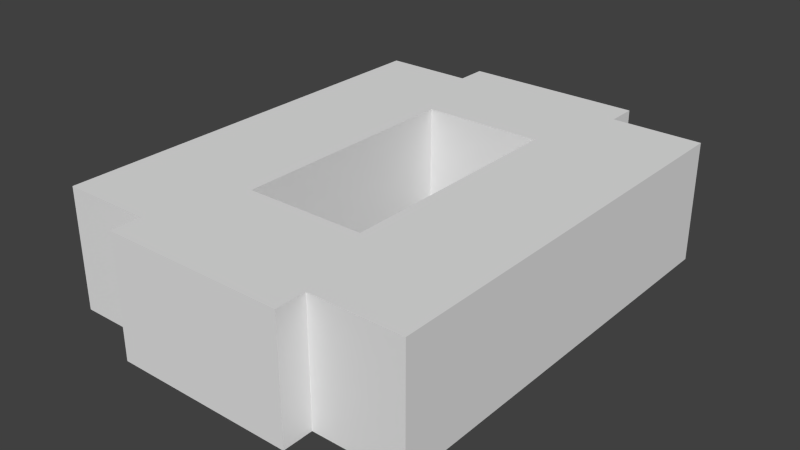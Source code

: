 # Source: busxcvr.blend  (saved by Blender 2.67.0; exported with 4.5.12 LTS)
import bpy
from mathutils import Matrix  # noqa: F401  (used for matrix-valued properties, if any)

bpy.ops.wm.read_factory_settings(use_empty=True)
scene = bpy.context.scene
scene.name = 'Scene'

# ---- collections
col_collection_1 = bpy.data.collections.new('Collection 1'); scene.collection.children.link(col_collection_1)

# ---- materials (node trees are filled in below, after node groups)
mat_material = bpy.data.materials.new('Material')
mat_material.alpha_threshold = 0.0
mat_material.use_transparent_shadow = False
mat_material.roughness = 0.5
mat_material.line_color = (0.0, 0.0, 0.0, 1.0)

# ---- material node trees

# ---- world
world_world = bpy.data.worlds.new('World'); scene.world = world_world
world_world.color = (0.05088, 0.05088, 0.05088)
world_world.use_sun_shadow = False
world_world.sun_shadow_jitter_overblur = 0.0
world_world.cycles.sampling_method = 'MANUAL'
world_world.cycles.sample_map_resolution = 256

# ---- meshes
me_bus = bpy.data.meshes.new('bus')
me_bus.from_pydata([(-0.875, 0.75, -0.5), (-0.875, 0.75, -1.0), (-0.875, -0.75, -1.0), (-0.875, -0.75, -0.5), (0.875, 0.75, -0.5), (0.875, 0.75, -1.0), (0.875, -0.75, -1.0), (-0.5, -0.25, -1.0), (0.5, -0.25, -1.0), (-0.5, 0.25, -1.0), (0.5, 0.25, -1.0), (0.875, -0.75, -0.5), (-0.5, -0.25, -0.5), (0.5, -0.25, -0.5), (-0.5, 0.25, -0.5), (0.5, 0.25, -0.5), (-0.875, 0.0, -0.5), (-0.875, -0.75, -0.75), (-0.875, 0.75, -0.75), (0.875, 0.0, -0.5), (0.875, -0.75, -0.75), (0.875, 0.75, -0.75), (0.875, -0.375, -1.0), (0.875, -0.375, -0.5), (0.875, -0.75, -0.625), (0.875, 0.75, -0.875), (0.875, -0.75, -0.875), (0.875, 0.75, -0.625), (0.875, 0.375, -0.75), (0.875, -0.375, -0.75), (0.875, 0.375, -0.875), (0.875, 0.375, -0.625), (0.875, -0.375, -0.625), (0.875, -0.375, -0.875), (-0.875, -0.75, -0.625), (-0.875, 0.75, -0.875), (-0.875, -0.75, -0.875), (-0.875, 0.75, -0.625), (-0.875, -0.375, -0.75), (-0.875, 0.375, -0.75), (-0.875, -0.375, -0.875), (-0.875, -0.375, -0.625), (-0.875, 0.375, -0.625), (-0.875, 0.375, -0.875), (-0.875, -0.375, -1.0), (-1.0, -0.375, -1.0), (-1.0, 0.375, -1.0), (-0.875, 0.375, -1.0), (-0.875, -0.375, -0.5), (-1.0, -0.375, -0.5), (-1.0, 0.375, -0.5), (-0.875, 0.375, -0.5), (1.0, -0.375, -1.0), (0.875, 0.375, -1.0), (1.0, 0.375, -1.0), (1.0, -0.375, -0.5), (0.875, 0.375, -0.5), (1.0, 0.375, -0.5)], [], [(1, 35, 18, 37, 0, 4, 27, 21, 25, 5), (6, 26, 20, 24, 11, 3, 34, 17, 36, 2), (4, 0, 14, 15), (12, 3, 11, 13), (9, 14, 12, 7), (14, 9, 10, 15), (15, 10, 8, 13), (7, 12, 13, 8), (41, 38, 17, 34), (31, 28, 21, 27), (28, 30, 25, 21), (11, 24, 32, 23), (24, 20, 29, 32), (20, 26, 33, 29), (26, 6, 22, 33), (38, 40, 36, 17), (37, 18, 39, 42), (18, 35, 43, 39), (48, 49, 45, 44), (49, 50, 46, 45), (50, 51, 47, 46), (44, 45, 46, 47), (51, 50, 49, 48), (56, 57, 54, 53), (57, 55, 52, 54), (40, 44, 2, 36), (30, 53, 5, 25), (13, 11, 23, 19, 56, 4, 15), (0, 51, 16, 48, 3, 12, 14), (56, 31, 27, 4), (48, 41, 34, 3), (0, 37, 42, 51), (35, 1, 47, 43), (55, 23, 22, 52), (52, 22, 53, 54), (57, 56, 23, 55)])
_uv = me_bus.uv_layers.new(name='UVMap')
_uv.uv.foreach_set('vector', [0.0, 0.3438, 0.03125, 0.3438, 0.0625, 0.3438, 0.09375, 0.3438, 0.125, 0.3438, 0.125, 0.7812, 0.09375, 0.7812, 0.0625, 0.7812, 0.03125, 0.7812, 0.0, 0.7812, 0.625, 0.7812, 0.5938, 0.7812, 0.5625, 0.7812, 0.5312, 0.7812, 0.5, 0.7812, 0.5, 0.3438, 0.5312, 0.3438, 0.5625, 0.3438, 0.5938, 0.3438, 0.625, 0.3438, 0.125, 0.7812, 0.125, 0.3438, 0.25, 0.4375, 0.25, 0.6875, 0.375, 0.4375, 0.5, 0.3438, 0.5, 0.7812, 0.375, 0.6875, 0.25, 0.5625, 0.25, 0.4375, 0.375, 0.4375, 0.375, 0.5625, 0.5, 0.6875, 0.625, 0.6875, 0.625, 0.4375, 0.5, 0.4375, 0.375, 0.6875, 0.375, 0.5625, 0.25, 0.5625, 0.25, 0.6875, 0.0, 0.6875, 0.125, 0.6875, 0.125, 0.4375, 0.0, 0.4375, 0.5312, 0.7812, 0.5625, 0.7812, 0.5625, 0.875, 0.5312, 0.875, 0.09375, 0.3438, 0.0625, 0.3438, 0.0625, 0.25, 0.09375, 0.25, 0.0625, 0.3438, 0.03125, 0.3438, 0.03125, 0.25, 0.0625, 0.25, 0.5, 0.25, 0.5312, 0.25, 0.5312, 0.3438, 0.5, 0.3438, 0.5312, 0.25, 0.5625, 0.25, 0.5625, 0.3438, 0.5312, 0.3438, 0.5625, 0.25, 0.5938, 0.25, 0.5938, 0.3438, 0.5625, 0.3438, 0.5938, 0.25, 0.625, 0.25, 0.625, 0.3438, 0.5938, 0.3438, 0.5625, 0.7812, 0.5938, 0.7812, 0.5938, 0.875, 0.5625, 0.875, 0.09375, 0.875, 0.0625, 0.875, 0.0625, 0.7812, 0.09375, 0.7812, 0.0625, 0.875, 0.03125, 0.875, 0.03125, 0.7812, 0.0625, 0.7812, 0.5, 0.2812, 0.5, 0.25, 0.625, 0.25, 0.625, 0.2812, 0.4062, 0.2812, 0.2188, 0.2812, 0.2188, 0.1562, 0.4062, 0.1562, 0.125, 0.25, 0.125, 0.2812, 0.0, 0.2812, 0.0, 0.25, 1.011, 0.2987, 0.667, 0.2987, 0.667, -0.01377, 1.011, -0.01377, 0.2188, 0.3438, 0.2188, 0.3125, 0.4062, 0.3125, 0.4062, 0.3438, 0.125, 0.8438, 0.125, 0.875, 0.0, 0.875, 0.0, 0.8438, 0.2188, 0.8438, 0.4062, 0.8438, 0.4062, 0.9688, 0.2188, 0.9688, 0.5938, 0.7812, 0.625, 0.7812, 0.625, 0.875, 0.5938, 0.875, 0.03125, 0.3438, 0.0, 0.3438, 0.0, 0.25, 0.03125, 0.25, 0.375, 0.6875, 0.5, 0.7812, 0.4062, 0.7812, 0.3125, 0.7812, 0.2188, 0.7812, 0.125, 0.7812, 0.25, 0.6875, 0.125, 0.3438, 0.2188, 0.3438, 0.3125, 0.3438, 0.4062, 0.3438, 0.5, 0.3438, 0.375, 0.4375, 0.25, 0.4375, 0.125, 0.3438, 0.09375, 0.3438, 0.09375, 0.25, 0.125, 0.25, 0.5, 0.7812, 0.5312, 0.7812, 0.5312, 0.875, 0.5, 0.875, 0.125, 0.875, 0.09375, 0.875, 0.09375, 0.7812, 0.125, 0.7812, 0.03125, 0.875, 0.0, 0.875, 0.0, 0.7812, 0.03125, 0.7812, 0.5, 0.875, 0.5, 0.8438, 0.625, 0.8438, 0.625, 0.875, 0.9973, 0.3352, 0.665, 0.3362, 0.664, 0.003873, 0.9963, 0.002854, 0.2188, 0.8125, 0.2188, 0.7812, 0.4062, 0.7812, 0.4062, 0.8125])
me_bus.materials.append(mat_material)
me_bus.use_remesh_preserve_volume = False
me_bus.use_remesh_preserve_attributes = False
me_bus.use_mirror_vertex_groups = False
me_bus.update()

# ---- objects
ob_bus = bpy.data.objects.new('bus', me_bus)

# ---- transforms, parenting, visibility, modifiers, constraints
ob_bus.location = (0.0, 0.0, 0.5)
ob_bus.rotation_euler = (0.0, 0.0, -1.571)
ob_bus.scale = (0.5, 0.5, 0.5)
ob_bus.lineart.crease_threshold = 0.0

# ---- collection membership
col_collection_1.objects.link(ob_bus)

# ---- scene / render settings (as saved in the file)
scene.frame_start = 1; scene.frame_end = 250; scene.frame_set(1)
scene.render.engine = 'BLENDER_EEVEE_NEXT'
scene.render.image_settings.color_mode = 'RGB'
scene.render.image_settings.compression = 90
scene.render.resolution_percentage = 50
scene.render.dither_intensity = 0.0
scene.cycles.use_denoising = False
scene.cycles.samples = 10
scene.cycles.sampling_pattern = 'TABULATED_SOBOL'
scene.cycles.light_sampling_threshold = 0.0
scene.cycles.use_adaptive_sampling = False
scene.cycles.use_light_tree = False
scene.cycles.blur_glossy = 0.0
scene.cycles.volume_bounces = 1
scene.cycles.pixel_filter_type = 'GAUSSIAN'
scene.cycles.sample_clamp_indirect = 0.0
scene.view_settings.view_transform = 'Standard'
bpy.context.view_layer.update()

# ---- added for rendering (the .blend has no active camera and no usable light): camera, sun
cam_auto = bpy.data.cameras.new('AutoCamera')
cam_auto.lens = 50.0
cam_auto.sensor_width = 36.0
cam_auto.clip_end = 1000.0
ob_auto_camera = bpy.data.objects.new('AutoCamera', cam_auto)
scene.collection.objects.link(ob_auto_camera)
ob_auto_camera.location = (1.17958, -1.4155, 1.06866)
ob_auto_camera.rotation_euler = (1.09748, -7.21219e-08, 0.694738)
scene.camera = ob_auto_camera
light_auto_sun = bpy.data.lights.new('AutoSun', 'SUN')
light_auto_sun.energy = 3.0
light_auto_sun.angle = 0.0523599
ob_auto_sun = bpy.data.objects.new('AutoSun', light_auto_sun)
scene.collection.objects.link(ob_auto_sun)
ob_auto_sun.rotation_euler = (0.872665, 0.174533, 0.523599)
bpy.context.view_layer.update()
